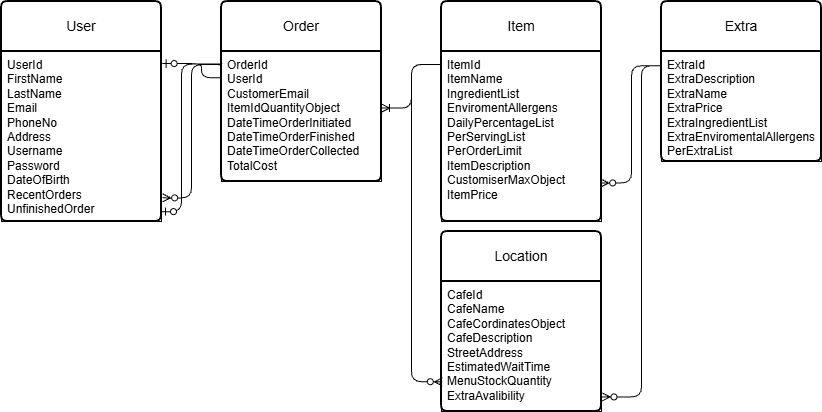

The diagram above was exported from draw.io. Its source (the exported page's mxGraphModel, read from the mxfile embedded in the PNG):
<mxGraphModel dx="2054" dy="1103" grid="1" gridSize="10" guides="1" tooltips="1" connect="1" arrows="1" fold="1" page="1" pageScale="1" pageWidth="1169" pageHeight="827" math="0" shadow="0">
  <root>
    <mxCell id="0" />
    <mxCell id="1" parent="0" />
    <mxCell id="ODytGJtDw0xyTrVKsdr3-1" parent="1" style="swimlane;childLayout=stackLayout;horizontal=1;startSize=50;horizontalStack=0;rounded=1;fontSize=14;fontStyle=0;strokeWidth=2;resizeParent=0;resizeLast=1;shadow=0;dashed=0;align=center;arcSize=4;whiteSpace=wrap;html=1;swimlaneFillColor=none;swimlaneLine=1;glass=0;labelBackgroundColor=none;fillColor=none;" value="User" vertex="1">
      <mxGeometry height="220" width="160" x="40" y="40" as="geometry" />
    </mxCell>
    <mxCell id="ODytGJtDw0xyTrVKsdr3-2" parent="ODytGJtDw0xyTrVKsdr3-1" style="align=left;spacingLeft=4;spacingRight=4;fontSize=12;verticalAlign=top;resizable=0;rotatable=0;part=1;html=1;whiteSpace=wrap;labelBackgroundColor=none;fillColor=none;" value="&lt;div&gt;UserId&lt;/div&gt;FirstName&lt;div&gt;LastName&lt;span style=&quot;white-space: pre;&quot;&gt;&#09;&lt;/span&gt;&lt;br&gt;Email&lt;/div&gt;&lt;div&gt;PhoneNo&lt;/div&gt;&lt;div&gt;Address&lt;/div&gt;&lt;div&gt;Username&lt;/div&gt;&lt;div&gt;Password&amp;nbsp;&lt;/div&gt;&lt;div&gt;DateOfBirth&lt;/div&gt;&lt;div&gt;RecentOrders&lt;br&gt;&lt;/div&gt;&lt;div&gt;UnfinishedOrder&lt;/div&gt;" vertex="1">
      <mxGeometry height="170" width="160" y="50" as="geometry" />
    </mxCell>
    <mxCell id="ODytGJtDw0xyTrVKsdr3-3" parent="1" style="swimlane;childLayout=stackLayout;horizontal=1;startSize=50;horizontalStack=0;rounded=1;fontSize=14;fontStyle=0;strokeWidth=2;resizeParent=0;resizeLast=1;shadow=0;dashed=0;align=center;arcSize=4;whiteSpace=wrap;html=1;swimlaneFillColor=none;swimlaneLine=1;glass=0;labelBackgroundColor=none;fillColor=none;" value="Order" vertex="1">
      <mxGeometry height="180" width="160" x="260" y="40" as="geometry" />
    </mxCell>
    <mxCell id="ODytGJtDw0xyTrVKsdr3-4" parent="ODytGJtDw0xyTrVKsdr3-3" style="align=left;spacingLeft=4;spacingRight=4;fontSize=12;verticalAlign=top;resizable=0;rotatable=0;part=1;html=1;whiteSpace=wrap;labelBackgroundColor=none;fillColor=none;" value="&lt;div&gt;&lt;span style=&quot;background-color: transparent; color: light-dark(rgb(0, 0, 0), rgb(255, 255, 255));&quot;&gt;OrderId&lt;/span&gt;&lt;/div&gt;&lt;div&gt;&lt;span style=&quot;background-color: transparent; color: light-dark(rgb(0, 0, 0), rgb(255, 255, 255));&quot;&gt;UserId&lt;/span&gt;&lt;/div&gt;&lt;div&gt;&lt;span style=&quot;background-color: transparent; color: light-dark(rgb(0, 0, 0), rgb(255, 255, 255));&quot;&gt;CustomerEmail&lt;/span&gt;&lt;/div&gt;&lt;div&gt;&lt;span style=&quot;background-color: transparent; color: light-dark(rgb(0, 0, 0), rgb(255, 255, 255));&quot;&gt;ItemIdQuantityObject&lt;/span&gt;&lt;/div&gt;&lt;div&gt;&lt;span style=&quot;background-color: transparent; color: light-dark(rgb(0, 0, 0), rgb(255, 255, 255));&quot;&gt;DateTimeOrderInitiated&lt;/span&gt;&lt;/div&gt;&lt;div&gt;&lt;span style=&quot;background-color: transparent; color: light-dark(rgb(0, 0, 0), rgb(255, 255, 255));&quot;&gt;DateTimeOrderFinished&lt;/span&gt;&lt;/div&gt;&lt;div&gt;&lt;span style=&quot;background-color: transparent; color: light-dark(rgb(0, 0, 0), rgb(255, 255, 255));&quot;&gt;DateTimeOrderCollected&lt;/span&gt;&lt;/div&gt;&lt;div&gt;TotalCost&lt;/div&gt;&lt;div&gt;&lt;br&gt;&lt;/div&gt;" vertex="1">
      <mxGeometry height="130" width="160" y="50" as="geometry" />
    </mxCell>
    <mxCell id="ODytGJtDw0xyTrVKsdr3-5" parent="1" style="swimlane;childLayout=stackLayout;horizontal=1;startSize=50;horizontalStack=0;rounded=1;fontSize=14;fontStyle=0;strokeWidth=2;resizeParent=0;resizeLast=1;shadow=0;dashed=0;align=center;arcSize=4;whiteSpace=wrap;html=1;swimlaneFillColor=none;swimlaneLine=1;glass=0;labelBackgroundColor=none;fillColor=none;" value="Item" vertex="1">
      <mxGeometry height="220" width="160" x="480" y="40" as="geometry" />
    </mxCell>
    <mxCell id="ODytGJtDw0xyTrVKsdr3-6" parent="ODytGJtDw0xyTrVKsdr3-5" style="align=left;spacingLeft=4;spacingRight=4;fontSize=12;verticalAlign=top;resizable=0;rotatable=0;part=1;html=1;whiteSpace=wrap;labelBackgroundColor=none;fillColor=none;" value="&lt;div&gt;ItemId&lt;/div&gt;&lt;div&gt;ItemName&lt;/div&gt;&lt;div&gt;IngredientList&lt;/div&gt;&lt;div&gt;EnviromentAllergens&lt;/div&gt;&lt;div&gt;DailyPercentageList&lt;/div&gt;&lt;div&gt;PerServingList&lt;/div&gt;&lt;div&gt;PerOrderLimit&lt;/div&gt;&lt;div&gt;ItemDescription&lt;/div&gt;&lt;div&gt;CustomiserMaxObject&lt;/div&gt;&lt;div&gt;ItemPrice&lt;/div&gt;" vertex="1">
      <mxGeometry height="170" width="160" y="50" as="geometry" />
    </mxCell>
    <mxCell id="ODytGJtDw0xyTrVKsdr3-7" parent="1" style="swimlane;childLayout=stackLayout;horizontal=1;startSize=50;horizontalStack=0;rounded=1;fontSize=14;fontStyle=0;strokeWidth=2;resizeParent=0;resizeLast=1;shadow=0;dashed=0;align=center;arcSize=4;whiteSpace=wrap;html=1;swimlaneFillColor=none;swimlaneLine=1;glass=0;labelBackgroundColor=none;fillColor=none;" value="Location" vertex="1">
      <mxGeometry height="180" width="160" x="480" y="270" as="geometry" />
    </mxCell>
    <mxCell id="ODytGJtDw0xyTrVKsdr3-8" parent="ODytGJtDw0xyTrVKsdr3-7" style="align=left;spacingLeft=4;spacingRight=4;fontSize=12;verticalAlign=top;resizable=0;rotatable=0;part=1;html=1;whiteSpace=wrap;labelBackgroundColor=none;fillColor=none;" value="CafeId&lt;div&gt;CafeName&lt;br&gt;&lt;div&gt;CafeCordinatesObject&lt;/div&gt;&lt;div&gt;CafeDescription&lt;/div&gt;&lt;div&gt;StreetAddress&lt;/div&gt;&lt;div&gt;EstimatedWaitTime&lt;/div&gt;&lt;/div&gt;&lt;div&gt;MenuStockQuantity&lt;/div&gt;&lt;div&gt;ExtraAvalibility&lt;/div&gt;" vertex="1">
      <mxGeometry height="130" width="160" y="50" as="geometry" />
    </mxCell>
    <mxCell id="ODytGJtDw0xyTrVKsdr3-9" parent="1" style="swimlane;childLayout=stackLayout;horizontal=1;startSize=50;horizontalStack=0;rounded=1;fontSize=14;fontStyle=0;strokeWidth=2;resizeParent=0;resizeLast=1;shadow=0;dashed=0;align=center;arcSize=4;whiteSpace=wrap;html=1;swimlaneFillColor=none;swimlaneLine=1;glass=0;labelBackgroundColor=none;fillColor=none;" value="Extra" vertex="1">
      <mxGeometry height="160" width="160" x="700" y="40" as="geometry" />
    </mxCell>
    <mxCell id="ODytGJtDw0xyTrVKsdr3-10" parent="ODytGJtDw0xyTrVKsdr3-9" style="align=left;spacingLeft=4;spacingRight=4;fontSize=12;verticalAlign=top;resizable=0;rotatable=0;part=1;html=1;whiteSpace=wrap;labelBackgroundColor=none;fillColor=none;" value="ExtraId&lt;div&gt;ExtraDescription&lt;/div&gt;&lt;div&gt;ExtraName&lt;/div&gt;&lt;div&gt;ExtraPrice&lt;/div&gt;&lt;div&gt;ExtraIngredientList&lt;/div&gt;&lt;div&gt;ExtraEnviromentalAllergens&lt;/div&gt;&lt;div&gt;PerExtraList&lt;/div&gt;" vertex="1">
      <mxGeometry height="110" width="160" y="50" as="geometry" />
    </mxCell>
    <mxCell id="QjOJ2lMOjRlENJInu7Un-2" edge="1" parent="1" source="ODytGJtDw0xyTrVKsdr3-4" style="fontSize=12;html=1;endArrow=ERzeroToMany;endFill=1;rounded=1;exitX=0;exitY=0.101;exitDx=0;exitDy=0;exitPerimeter=0;entryX=1.007;entryY=0.861;entryDx=0;entryDy=0;entryPerimeter=0;edgeStyle=orthogonalEdgeStyle;labelBackgroundColor=none;fontColor=default;fillColor=none;" target="ODytGJtDw0xyTrVKsdr3-2" value="">
      <mxGeometry height="100" relative="1" width="100" as="geometry">
        <Array as="points">
          <mxPoint x="230" y="103" />
          <mxPoint x="230" y="236" />
        </Array>
        <mxPoint x="331" y="124" as="sourcePoint" />
        <mxPoint x="250" y="110" as="targetPoint" />
      </mxGeometry>
    </mxCell>
    <mxCell id="QjOJ2lMOjRlENJInu7Un-3" edge="1" parent="1" source="ODytGJtDw0xyTrVKsdr3-4" style="edgeStyle=orthogonalEdgeStyle;fontSize=12;html=1;endArrow=ERzeroToOne;endFill=1;rounded=1;entryX=1.004;entryY=0.071;entryDx=0;entryDy=0;entryPerimeter=0;exitX=0;exitY=0.202;exitDx=0;exitDy=0;exitPerimeter=0;labelBackgroundColor=none;fontColor=default;fillColor=none;" target="ODytGJtDw0xyTrVKsdr3-2" value="">
      <mxGeometry height="100" relative="1" width="100" as="geometry">
        <Array as="points">
          <mxPoint x="240" y="116" />
          <mxPoint x="240" y="102" />
        </Array>
        <mxPoint x="110" y="390" as="sourcePoint" />
        <mxPoint x="220" y="290" as="targetPoint" />
      </mxGeometry>
    </mxCell>
    <mxCell id="QjOJ2lMOjRlENJInu7Un-4" edge="1" parent="1" source="ODytGJtDw0xyTrVKsdr3-4" style="edgeStyle=orthogonalEdgeStyle;fontSize=12;html=1;endArrow=ERzeroToOne;endFill=1;rounded=1;exitX=0.004;exitY=0.097;exitDx=0;exitDy=0;exitPerimeter=0;labelBackgroundColor=none;fontColor=default;entryX=1;entryY=0.942;entryDx=0;entryDy=0;entryPerimeter=0;fillColor=none;" target="ODytGJtDw0xyTrVKsdr3-2" value="">
      <mxGeometry height="100" relative="1" width="100" as="geometry">
        <Array as="points">
          <mxPoint x="220" y="103" />
          <mxPoint x="220" y="250" />
        </Array>
        <mxPoint x="299" y="134" as="sourcePoint" />
        <mxPoint x="210" y="260" as="targetPoint" />
      </mxGeometry>
    </mxCell>
    <mxCell id="QjOJ2lMOjRlENJInu7Un-5" edge="1" parent="1" style="edgeStyle=orthogonalEdgeStyle;fontSize=12;html=1;endArrow=ERoneToMany;rounded=1;fontColor=#1A1A1A;entryX=1;entryY=0.435;entryDx=0;entryDy=0;entryPerimeter=0;curved=0;fillColor=none;" target="ODytGJtDw0xyTrVKsdr3-4" value="">
      <mxGeometry height="100" relative="1" width="100" as="geometry">
        <mxPoint x="480" y="103" as="sourcePoint" />
        <mxPoint x="660" y="340" as="targetPoint" />
      </mxGeometry>
    </mxCell>
    <mxCell id="QjOJ2lMOjRlENJInu7Un-6" edge="1" parent="1" source="ODytGJtDw0xyTrVKsdr3-10" style="edgeStyle=orthogonalEdgeStyle;fontSize=12;html=1;endArrow=ERzeroToMany;endFill=1;rounded=1;fontColor=#1A1A1A;fillColor=none;entryX=0.995;entryY=0.773;entryDx=0;entryDy=0;exitX=-0.007;exitY=0.13;exitDx=0;exitDy=0;exitPerimeter=0;entryPerimeter=0;" target="ODytGJtDw0xyTrVKsdr3-6" value="">
      <mxGeometry height="100" relative="1" width="100" as="geometry">
        <mxPoint x="710" y="330" as="sourcePoint" />
        <mxPoint x="710" y="220" as="targetPoint" />
      </mxGeometry>
    </mxCell>
    <mxCell id="QjOJ2lMOjRlENJInu7Un-7" edge="1" parent="1" source="ODytGJtDw0xyTrVKsdr3-10" style="fontSize=12;html=1;endArrow=ERzeroToMany;endFill=1;rounded=1;fontColor=#1A1A1A;fillColor=none;exitX=0.001;exitY=0.129;exitDx=0;exitDy=0;exitPerimeter=0;entryX=1.003;entryY=0.888;entryDx=0;entryDy=0;entryPerimeter=0;edgeStyle=orthogonalEdgeStyle;" target="ODytGJtDw0xyTrVKsdr3-8" value="">
      <mxGeometry height="100" relative="1" width="100" as="geometry">
        <Array as="points">
          <mxPoint x="680" y="104" />
          <mxPoint x="680" y="435" />
        </Array>
        <mxPoint x="760" y="240" as="sourcePoint" />
        <mxPoint x="720" y="440" as="targetPoint" />
      </mxGeometry>
    </mxCell>
    <mxCell id="QjOJ2lMOjRlENJInu7Un-9" edge="1" parent="1" source="ODytGJtDw0xyTrVKsdr3-6" style="fontSize=12;html=1;endArrow=ERzeroToMany;endFill=1;rounded=1;fontColor=#1A1A1A;exitX=0;exitY=0.076;exitDx=0;exitDy=0;exitPerimeter=0;entryX=0.005;entryY=0.771;entryDx=0;entryDy=0;entryPerimeter=0;edgeStyle=orthogonalEdgeStyle;curved=0;fillColor=none;" target="ODytGJtDw0xyTrVKsdr3-8" value="">
      <mxGeometry height="100" relative="1" width="100" as="geometry">
        <Array as="points">
          <mxPoint x="450" y="103" />
          <mxPoint x="450" y="420" />
        </Array>
        <mxPoint x="360" y="350" as="sourcePoint" />
        <mxPoint x="460" y="250" as="targetPoint" />
      </mxGeometry>
    </mxCell>
  </root>
</mxGraphModel>